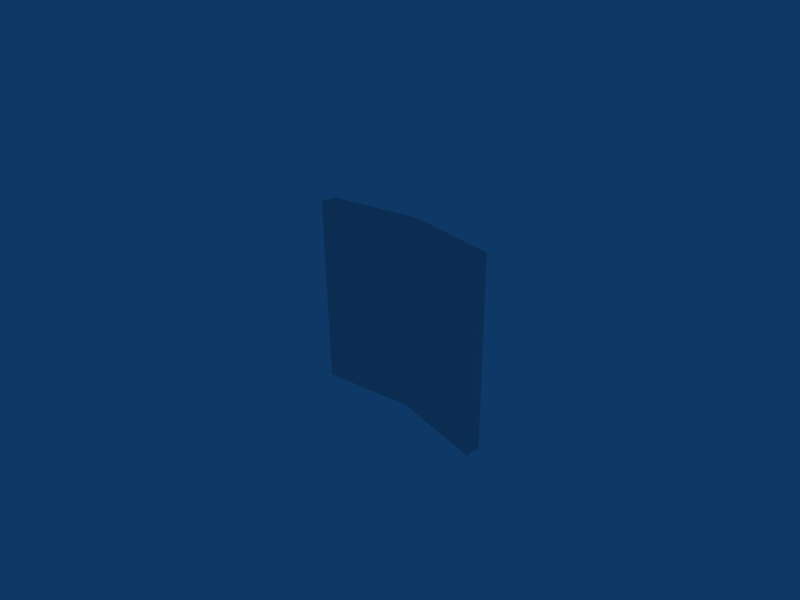 # Source: shield2.blend  (saved by Blender 2.57.1; exported with 4.5.12 LTS)
import bpy
from mathutils import Matrix  # noqa: F401  (used for matrix-valued properties, if any)

bpy.ops.wm.read_factory_settings(use_empty=True)
scene = bpy.context.scene
scene.name = 'Scene'

# ---- collections
col_collection_1 = bpy.data.collections.new('Collection 1'); scene.collection.children.link(col_collection_1)

# ---- materials (node trees are filled in below, after node groups)
mat_texture = bpy.data.materials.new('texture')
mat_texture.alpha_threshold = 0.0
mat_texture.preview_render_type = 'CUBE'
mat_texture.roughness = 0.5
mat_texture.line_color = (0.0, 0.0, 0.0, 1.0)

# ---- node groups
ng_auto_smooth = bpy.data.node_groups.new('Auto Smooth', 'GeometryNodeTree')
_s = ng_auto_smooth.interface.new_socket(name='Geometry', in_out='OUTPUT', socket_type='NodeSocketGeometry')
_s = ng_auto_smooth.interface.new_socket(name='Geometry', in_out='INPUT', socket_type='NodeSocketGeometry')
_s = ng_auto_smooth.interface.new_socket(name='Angle', in_out='INPUT', socket_type='NodeSocketFloat')
_s.subtype = 'ANGLE'
_s.min_value = 0.0
_s.max_value = 3.142
ng_auto_smooth.is_modifier = True
_N = ng_auto_smooth.nodes; _L = ng_auto_smooth.links
n0 = _N.new('NodeGroupOutput'); n0.name = 'Group Output'; n0.location = (480, -100)
n1 = _N.new('NodeGroupInput'); n1.name = 'Group Input'; n1.location = (-420, -300)
n2 = _N.new('NodeGroupInput'); n2.name = 'Group Input.001'; n2.location = (-60, -100)
n3 = _N.new('GeometryNodeSetShadeSmooth'); n3.name = 'Set Shade Smooth'; n3.location = (120, -100)
n3.domain = 'EDGE'
n4 = _N.new('GeometryNodeSetShadeSmooth'); n4.name = 'Set Shade Smooth.001'; n4.location = (300, -100)
n5 = _N.new('GeometryNodeInputMeshEdgeAngle'); n5.name = 'Edge Angle'; n5.location = (-420, -220)
n6 = _N.new('GeometryNodeInputEdgeSmooth'); n6.name = 'Is Edge Smooth'; n6.location = (-60, -160)
n7 = _N.new('GeometryNodeInputShadeSmooth'); n7.name = 'Is Face Smooth'; n7.location = (-240, -340)
n8 = _N.new('FunctionNodeBooleanMath'); n8.name = 'Boolean Math'; n8.location = (-60, -220)
n9 = _N.new('FunctionNodeCompare'); n9.name = 'Compare'; n9.location = (-240, -180)
n9.operation = 'LESS_EQUAL'
_L.new(n5.outputs[0], n9.inputs[0])
_L.new(n4.outputs[0], n0.inputs[0])
_L.new(n1.outputs[1], n9.inputs[1])
_L.new(n9.outputs[0], n8.inputs[0])
_L.new(n7.outputs[0], n8.inputs[1])
_L.new(n2.outputs[0], n3.inputs[0])
_L.new(n6.outputs[0], n3.inputs[1])
_L.new(n3.outputs[0], n4.inputs[0])
_L.new(n8.outputs[0], n3.inputs[2])
n0.is_active_output = True

# ---- material node trees

# ---- world
world_world = bpy.data.worlds.new('World'); scene.world = world_world
world_world.color = (0.05656, 0.2208, 0.4)
world_world.use_sun_shadow = False
world_world.sun_shadow_jitter_overblur = 0.0
world_world.cycles.sampling_method = 'MANUAL'
world_world.cycles.sample_map_resolution = 256

# ---- cameras
cam_camera = bpy.data.cameras.new('Camera')
cam_camera.passepartout_alpha = 0.2
cam_camera.clip_end = 100.0
cam_camera.lens = 35.0
cam_camera.ortho_scale = 7.314
cam_camera.show_passepartout = False
cam_camera.show_safe_areas = True
cam_camera.dof.focus_distance = 0.0
cam_camera.dof.aperture_fstop = 128.0

# ---- lights
light_spot = bpy.data.lights.new('Spot', 'POINT')
light_spot.transmission_factor = 0.0
light_spot.cutoff_distance = 30.0
light_spot.energy = 100.0
light_spot.shadow_buffer_clip_start = 1.001
light_spot.shadow_soft_size = 1.0
light_spot.shadow_maximum_resolution = 0.006
light_spot.use_absolute_resolution = True
light_spot.cycles.use_multiple_importance_sampling = False

# ---- meshes
me_cube = bpy.data.meshes.new('Cube')
me_cube.from_pydata([(1.5, -2.086e-07, -1.5), (1.5, -0.25, -1.5), (-1.5, -0.25, -1.5), (-1.5, 2.086e-07, -1.5), (1.5, -2.682e-07, 1.5), (1.5, -0.25, 1.5), (-1.5, -0.25, 1.5), (-1.5, 2.682e-07, 1.5), (0.0, 0.25, 1.5), (0.0, 0.0, 1.5), (0.0, 0.25, -1.5), (0.0, 0.0, -1.5)], [], [(1, 4, 5), (0, 4, 1), (2, 7, 3), (2, 6, 7), (4, 9, 5), (4, 8, 7, 9), (6, 9, 7), (0, 8, 4), (0, 10, 8), (3, 7, 8), (3, 8, 10), (1, 5, 9), (0, 1, 11), (0, 11, 3, 10), (1, 9, 11), (2, 3, 11), (2, 9, 6), (2, 11, 9)])
_uv = me_cube.uv_layers.new(name='UVTex')
_uv.uv.foreach_set('vector', [0.9652, 0.003172, 0.9974, 0.8501, 0.9652, 0.8501, 0.9974, 0.003172, 0.9974, 0.8501, 0.9652, 0.003172, 0.4974, 0.004798, 0.4646, 0.8507, 0.4646, 0.004949, 0.4974, 0.004798, 0.4974, 0.8506, 0.4646, 0.8507, 0.4566, 0.9301, 0.2292, 0.9301, 0.4566, 0.8597, 0.4566, 0.9301, 0.2292, 1.0, 0.001895, 0.9301, 0.2292, 0.9301, 0.001895, 0.8597, 0.2292, 0.9301, 0.001895, 0.9301, 0.002526, 0.005486, 0.2308, 0.8509, 0.002526, 0.8509, 0.002526, 0.005486, 0.2308, 0.005486, 0.2308, 0.8509, 0.459, 0.005485, 0.459, 0.8509, 0.2308, 0.8509, 0.459, 0.005485, 0.2308, 0.8509, 0.2308, 0.005486, 0.9567, 0.006034, 0.9567, 0.8494, 0.7305, 0.8494, 0.003131, 0.9319, 0.003131, 0.8616, 0.2302, 0.9319, 0.003131, 0.9319, 0.2302, 0.9319, 0.4573, 0.9319, 0.2302, 1.002, 0.9567, 0.006034, 0.7305, 0.8494, 0.7305, 0.006034, 0.4573, 0.8616, 0.4573, 0.9319, 0.2302, 0.9319, 0.5042, 0.006034, 0.7305, 0.8494, 0.5042, 0.8494, 0.5042, 0.006034, 0.7305, 0.006034, 0.7305, 0.8494])
me_cube.materials.append(mat_texture)
me_cube.use_remesh_preserve_volume = False
me_cube.use_remesh_preserve_attributes = False
me_cube.use_mirror_vertex_groups = False
me_cube.update()

# ---- objects
ob_shield = bpy.data.objects.new('shield', me_cube)
ob_lamp = bpy.data.objects.new('Lamp', light_spot)
ob_camera = bpy.data.objects.new('Camera', cam_camera)

# ---- transforms, parenting, visibility, modifiers, constraints
ob_shield.location = (0.1898, 0.3819, 0.04087)
ob_shield.lock_rotations_4d = False
ob_shield.empty_display_type = 'ARROWS'
ob_shield.color = (0.0, 0.0, 0.0, 1.0)
ob_shield.lineart.crease_threshold = 0.0
_m = ob_shield.modifiers.new('Auto Smooth', 'NODES')
_m.node_group = ng_auto_smooth
_gi = [s.identifier for s in ng_auto_smooth.interface.items_tree if s.item_type == 'SOCKET' and s.in_out == 'INPUT']
_m[_gi[1]] = 0.1745  # Angle
ob_lamp.location = (1.036, 2.193, -0.1401)
ob_lamp.rotation_euler = (0.6503, 0.05522, 1.866)
ob_lamp.lock_rotations_4d = False
ob_lamp.empty_display_type = 'ARROWS'
ob_lamp.color = (0.0, 0.0, 0.0, 0.0)
ob_lamp.lineart.crease_threshold = 0.0
ob_camera.location = (7.481, -6.508, 5.344)
ob_camera.rotation_euler = (1.109, 0.01082, 0.8149)
ob_camera.lock_rotations_4d = False
ob_camera.empty_display_type = 'ARROWS'
ob_camera.color = (0.0, 0.0, 0.0, 0.0)
ob_camera.display_type = 'WIRE'
ob_camera.lineart.crease_threshold = 0.0

# ---- collection membership
col_collection_1.objects.link(ob_shield)
col_collection_1.objects.link(ob_lamp)
col_collection_1.objects.link(ob_camera)

# ---- scene / render settings (as saved in the file)
scene.camera = ob_camera
scene.frame_start = 1; scene.frame_end = 250; scene.frame_set(22)
scene.render.engine = 'BLENDER_EEVEE_NEXT'
scene.render.image_settings.file_format = 'JPEG'
scene.render.image_settings.color_mode = 'RGB'
scene.render.image_settings.compression = 90
scene.render.resolution_x = 800
scene.render.resolution_y = 600
scene.render.pixel_aspect_x = 100.0
scene.render.pixel_aspect_y = 100.0
scene.render.fps = 25
scene.render.dither_intensity = 0.0
scene.render.use_compositing = False
scene.render.use_sequencer = False
scene.render.bake_margin = 2
scene.render.bake_bias = 0.0
scene.render.use_stamp_time = False
scene.render.use_stamp_date = False
scene.render.use_stamp_frame = False
scene.render.use_stamp_camera = False
scene.render.use_stamp_scene = False
scene.render.use_stamp_filename = False
scene.render.use_stamp_render_time = False
scene.render.stamp_font_size = 0
scene.cycles.use_denoising = False
scene.cycles.samples = 10
scene.cycles.sampling_pattern = 'TABULATED_SOBOL'
scene.cycles.light_sampling_threshold = 0.0
scene.cycles.use_adaptive_sampling = False
scene.cycles.use_light_tree = False
scene.cycles.blur_glossy = 0.0
scene.cycles.volume_bounces = 1
scene.cycles.pixel_filter_type = 'GAUSSIAN'
scene.cycles.sample_clamp_indirect = 0.0
scene.view_settings.view_transform = 'Raw'
bpy.context.view_layer.update()
